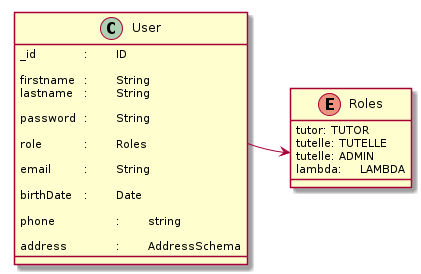

The diagram above was rendered by PlantUML. Its source (embedded in the PNG):
@startuml

enum Roles {
	tutor: TUTOR
	tutelle: TUTELLE
	tutelle: ADMIN
	lambda:	LAMBDA
}

class User {
	_id		:	ID

	firstname	:	String
	lastname	:	String

	password	:	String

	role		:	Roles

	email		:	String

	birthDate	:	Date

	phone		:	string

	address		:	AddressSchema
}

User::role -> Roles

@enduml